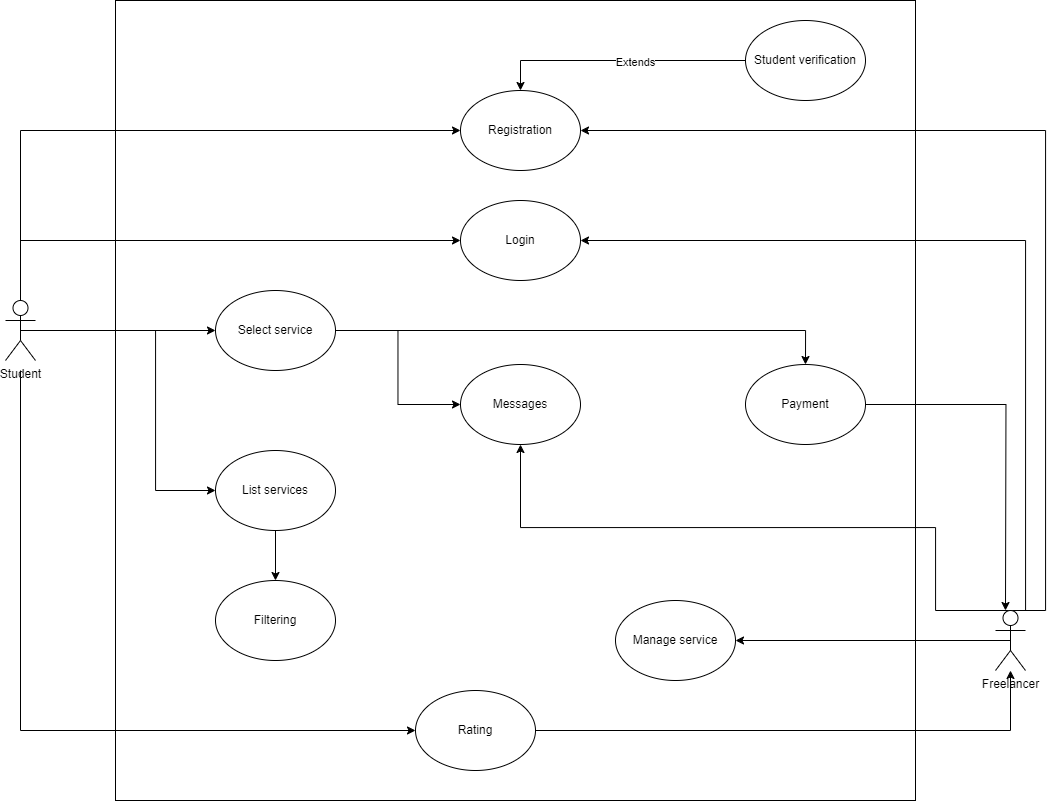

The diagram above was exported from draw.io. Its source (the exported page's mxGraphModel, read from the mxfile embedded in the PNG):
<mxGraphModel dx="2083" dy="1260" grid="1" gridSize="10" guides="1" tooltips="1" connect="1" arrows="1" fold="1" page="1" pageScale="1" pageWidth="1169" pageHeight="827" math="0" shadow="0">
  <root>
    <mxCell id="0" />
    <mxCell id="1" parent="0" />
    <mxCell id="g8-VLgKcnyHP8_Rr2t-i-2" value="" style="whiteSpace=wrap;html=1;aspect=fixed;" vertex="1" parent="1">
      <mxGeometry x="180" y="10" width="800" height="800" as="geometry" />
    </mxCell>
    <mxCell id="cx0GxKfWG3J2NA7ESYGW-6" value="Login" style="ellipse;whiteSpace=wrap;html=1;" vertex="1" parent="1">
      <mxGeometry x="525" y="210" width="120" height="80" as="geometry" />
    </mxCell>
    <mxCell id="cx0GxKfWG3J2NA7ESYGW-62" value="" style="edgeStyle=orthogonalEdgeStyle;rounded=0;orthogonalLoop=1;jettySize=auto;html=1;" edge="1" parent="1" source="cx0GxKfWG3J2NA7ESYGW-8" target="cx0GxKfWG3J2NA7ESYGW-61">
      <mxGeometry relative="1" as="geometry" />
    </mxCell>
    <mxCell id="cx0GxKfWG3J2NA7ESYGW-8" value="List services" style="ellipse;whiteSpace=wrap;html=1;" vertex="1" parent="1">
      <mxGeometry x="280" y="460" width="120" height="80" as="geometry" />
    </mxCell>
    <mxCell id="cx0GxKfWG3J2NA7ESYGW-9" value="Registration" style="ellipse;whiteSpace=wrap;html=1;" vertex="1" parent="1">
      <mxGeometry x="525" y="100" width="120" height="80" as="geometry" />
    </mxCell>
    <mxCell id="cx0GxKfWG3J2NA7ESYGW-32" style="edgeStyle=orthogonalEdgeStyle;rounded=0;orthogonalLoop=1;jettySize=auto;html=1;exitX=0.5;exitY=0;exitDx=0;exitDy=0;exitPerimeter=0;entryX=0;entryY=0.5;entryDx=0;entryDy=0;" edge="1" parent="1" source="cx0GxKfWG3J2NA7ESYGW-14" target="cx0GxKfWG3J2NA7ESYGW-6">
      <mxGeometry relative="1" as="geometry">
        <Array as="points">
          <mxPoint x="85" y="250" />
        </Array>
      </mxGeometry>
    </mxCell>
    <mxCell id="cx0GxKfWG3J2NA7ESYGW-33" style="edgeStyle=orthogonalEdgeStyle;rounded=0;orthogonalLoop=1;jettySize=auto;html=1;exitX=0.5;exitY=0;exitDx=0;exitDy=0;exitPerimeter=0;entryX=0;entryY=0.5;entryDx=0;entryDy=0;" edge="1" parent="1" source="cx0GxKfWG3J2NA7ESYGW-14" target="cx0GxKfWG3J2NA7ESYGW-9">
      <mxGeometry relative="1" as="geometry" />
    </mxCell>
    <mxCell id="cx0GxKfWG3J2NA7ESYGW-36" style="edgeStyle=orthogonalEdgeStyle;rounded=0;orthogonalLoop=1;jettySize=auto;html=1;exitX=0.5;exitY=0.5;exitDx=0;exitDy=0;exitPerimeter=0;entryX=0;entryY=0.5;entryDx=0;entryDy=0;" edge="1" parent="1" target="g8-VLgKcnyHP8_Rr2t-i-3">
      <mxGeometry relative="1" as="geometry">
        <mxPoint x="85" y="380" as="sourcePoint" />
        <mxPoint x="480" y="790" as="targetPoint" />
        <Array as="points">
          <mxPoint x="85" y="740" />
        </Array>
      </mxGeometry>
    </mxCell>
    <mxCell id="cx0GxKfWG3J2NA7ESYGW-52" style="edgeStyle=orthogonalEdgeStyle;rounded=0;orthogonalLoop=1;jettySize=auto;html=1;exitX=0.5;exitY=0.5;exitDx=0;exitDy=0;exitPerimeter=0;" edge="1" parent="1" source="cx0GxKfWG3J2NA7ESYGW-14" target="cx0GxKfWG3J2NA7ESYGW-45">
      <mxGeometry relative="1" as="geometry">
        <Array as="points">
          <mxPoint x="210" y="340" />
          <mxPoint x="210" y="340" />
        </Array>
      </mxGeometry>
    </mxCell>
    <mxCell id="cx0GxKfWG3J2NA7ESYGW-53" style="edgeStyle=orthogonalEdgeStyle;rounded=0;orthogonalLoop=1;jettySize=auto;html=1;exitX=0.5;exitY=0.5;exitDx=0;exitDy=0;exitPerimeter=0;entryX=0;entryY=0.5;entryDx=0;entryDy=0;" edge="1" parent="1" source="cx0GxKfWG3J2NA7ESYGW-14" target="cx0GxKfWG3J2NA7ESYGW-8">
      <mxGeometry relative="1" as="geometry">
        <Array as="points">
          <mxPoint x="220" y="340" />
          <mxPoint x="220" y="500" />
        </Array>
      </mxGeometry>
    </mxCell>
    <mxCell id="cx0GxKfWG3J2NA7ESYGW-14" value="Student" style="shape=umlActor;verticalLabelPosition=bottom;verticalAlign=top;html=1;outlineConnect=0;" vertex="1" parent="1">
      <mxGeometry x="70" y="310" width="30" height="60" as="geometry" />
    </mxCell>
    <mxCell id="cx0GxKfWG3J2NA7ESYGW-26" style="edgeStyle=orthogonalEdgeStyle;rounded=0;orthogonalLoop=1;jettySize=auto;html=1;exitX=0.5;exitY=0.5;exitDx=0;exitDy=0;exitPerimeter=0;entryX=1;entryY=0.5;entryDx=0;entryDy=0;" edge="1" parent="1">
      <mxGeometry relative="1" as="geometry">
        <mxPoint x="1075" y="660" as="sourcePoint" />
        <mxPoint x="800" y="650" as="targetPoint" />
        <Array as="points">
          <mxPoint x="1075" y="650" />
        </Array>
      </mxGeometry>
    </mxCell>
    <mxCell id="cx0GxKfWG3J2NA7ESYGW-30" style="edgeStyle=orthogonalEdgeStyle;rounded=0;orthogonalLoop=1;jettySize=auto;html=1;exitX=0.5;exitY=0;exitDx=0;exitDy=0;exitPerimeter=0;entryX=1;entryY=0.5;entryDx=0;entryDy=0;" edge="1" parent="1" source="cx0GxKfWG3J2NA7ESYGW-16" target="cx0GxKfWG3J2NA7ESYGW-6">
      <mxGeometry relative="1" as="geometry">
        <Array as="points">
          <mxPoint x="1090" y="620" />
          <mxPoint x="1090" y="250" />
        </Array>
      </mxGeometry>
    </mxCell>
    <mxCell id="cx0GxKfWG3J2NA7ESYGW-31" style="edgeStyle=orthogonalEdgeStyle;rounded=0;orthogonalLoop=1;jettySize=auto;html=1;exitX=0.5;exitY=0;exitDx=0;exitDy=0;exitPerimeter=0;entryX=1;entryY=0.5;entryDx=0;entryDy=0;" edge="1" parent="1" source="cx0GxKfWG3J2NA7ESYGW-16" target="cx0GxKfWG3J2NA7ESYGW-9">
      <mxGeometry relative="1" as="geometry">
        <Array as="points">
          <mxPoint x="1110" y="620" />
          <mxPoint x="1110" y="140" />
        </Array>
      </mxGeometry>
    </mxCell>
    <mxCell id="cx0GxKfWG3J2NA7ESYGW-55" style="edgeStyle=orthogonalEdgeStyle;rounded=0;orthogonalLoop=1;jettySize=auto;html=1;exitX=0.5;exitY=0;exitDx=0;exitDy=0;exitPerimeter=0;entryX=0.5;entryY=1;entryDx=0;entryDy=0;" edge="1" parent="1" source="cx0GxKfWG3J2NA7ESYGW-16" target="cx0GxKfWG3J2NA7ESYGW-48">
      <mxGeometry relative="1" as="geometry">
        <Array as="points">
          <mxPoint x="1000" y="620" />
          <mxPoint x="1000" y="537" />
          <mxPoint x="585" y="537" />
        </Array>
      </mxGeometry>
    </mxCell>
    <mxCell id="cx0GxKfWG3J2NA7ESYGW-16" value="Freelancer" style="shape=umlActor;verticalLabelPosition=bottom;verticalAlign=top;html=1;outlineConnect=0;" vertex="1" parent="1">
      <mxGeometry x="1060" y="620" width="30" height="60" as="geometry" />
    </mxCell>
    <mxCell id="cx0GxKfWG3J2NA7ESYGW-37" style="edgeStyle=orthogonalEdgeStyle;rounded=0;orthogonalLoop=1;jettySize=auto;html=1;exitX=1;exitY=0.5;exitDx=0;exitDy=0;" edge="1" parent="1" source="g8-VLgKcnyHP8_Rr2t-i-3" target="cx0GxKfWG3J2NA7ESYGW-16">
      <mxGeometry relative="1" as="geometry">
        <Array as="points">
          <mxPoint x="1075" y="740" />
        </Array>
      </mxGeometry>
    </mxCell>
    <mxCell id="cx0GxKfWG3J2NA7ESYGW-25" value="Manage service" style="ellipse;whiteSpace=wrap;html=1;" vertex="1" parent="1">
      <mxGeometry x="680" y="610" width="120" height="80" as="geometry" />
    </mxCell>
    <mxCell id="g8-VLgKcnyHP8_Rr2t-i-3" value="Rating" style="ellipse;whiteSpace=wrap;html=1;" vertex="1" parent="1">
      <mxGeometry x="480" y="700" width="120" height="80" as="geometry" />
    </mxCell>
    <mxCell id="cx0GxKfWG3J2NA7ESYGW-42" style="edgeStyle=orthogonalEdgeStyle;rounded=0;orthogonalLoop=1;jettySize=auto;html=1;entryX=0.5;entryY=0;entryDx=0;entryDy=0;" edge="1" parent="1" source="cx0GxKfWG3J2NA7ESYGW-35" target="cx0GxKfWG3J2NA7ESYGW-9">
      <mxGeometry relative="1" as="geometry" />
    </mxCell>
    <mxCell id="cx0GxKfWG3J2NA7ESYGW-43" value="Extends" style="edgeLabel;html=1;align=center;verticalAlign=middle;resizable=0;points=[];" vertex="1" connectable="0" parent="cx0GxKfWG3J2NA7ESYGW-42">
      <mxGeometry x="-0.1337" y="1" relative="1" as="geometry">
        <mxPoint as="offset" />
      </mxGeometry>
    </mxCell>
    <mxCell id="cx0GxKfWG3J2NA7ESYGW-35" value="Student verification" style="ellipse;whiteSpace=wrap;html=1;" vertex="1" parent="1">
      <mxGeometry x="810" y="30" width="120" height="80" as="geometry" />
    </mxCell>
    <mxCell id="cx0GxKfWG3J2NA7ESYGW-49" value="" style="edgeStyle=orthogonalEdgeStyle;rounded=0;orthogonalLoop=1;jettySize=auto;html=1;" edge="1" parent="1" source="cx0GxKfWG3J2NA7ESYGW-45" target="cx0GxKfWG3J2NA7ESYGW-48">
      <mxGeometry relative="1" as="geometry" />
    </mxCell>
    <mxCell id="cx0GxKfWG3J2NA7ESYGW-58" style="edgeStyle=orthogonalEdgeStyle;rounded=0;orthogonalLoop=1;jettySize=auto;html=1;exitX=1;exitY=0.5;exitDx=0;exitDy=0;entryX=0.5;entryY=0;entryDx=0;entryDy=0;" edge="1" parent="1" source="cx0GxKfWG3J2NA7ESYGW-45" target="cx0GxKfWG3J2NA7ESYGW-50">
      <mxGeometry relative="1" as="geometry" />
    </mxCell>
    <mxCell id="cx0GxKfWG3J2NA7ESYGW-45" value="Select service" style="ellipse;whiteSpace=wrap;html=1;" vertex="1" parent="1">
      <mxGeometry x="280" y="300" width="120" height="80" as="geometry" />
    </mxCell>
    <mxCell id="cx0GxKfWG3J2NA7ESYGW-48" value="Messages" style="ellipse;whiteSpace=wrap;html=1;" vertex="1" parent="1">
      <mxGeometry x="525" y="374" width="120" height="80" as="geometry" />
    </mxCell>
    <mxCell id="cx0GxKfWG3J2NA7ESYGW-60" style="edgeStyle=orthogonalEdgeStyle;rounded=0;orthogonalLoop=1;jettySize=auto;html=1;exitX=1;exitY=0.5;exitDx=0;exitDy=0;" edge="1" parent="1" source="cx0GxKfWG3J2NA7ESYGW-50">
      <mxGeometry relative="1" as="geometry">
        <mxPoint x="1070" y="620" as="targetPoint" />
      </mxGeometry>
    </mxCell>
    <mxCell id="cx0GxKfWG3J2NA7ESYGW-50" value="Payment" style="ellipse;whiteSpace=wrap;html=1;" vertex="1" parent="1">
      <mxGeometry x="810" y="374" width="120" height="80" as="geometry" />
    </mxCell>
    <mxCell id="cx0GxKfWG3J2NA7ESYGW-61" value="Filtering" style="ellipse;whiteSpace=wrap;html=1;" vertex="1" parent="1">
      <mxGeometry x="280" y="590" width="120" height="80" as="geometry" />
    </mxCell>
  </root>
</mxGraphModel>